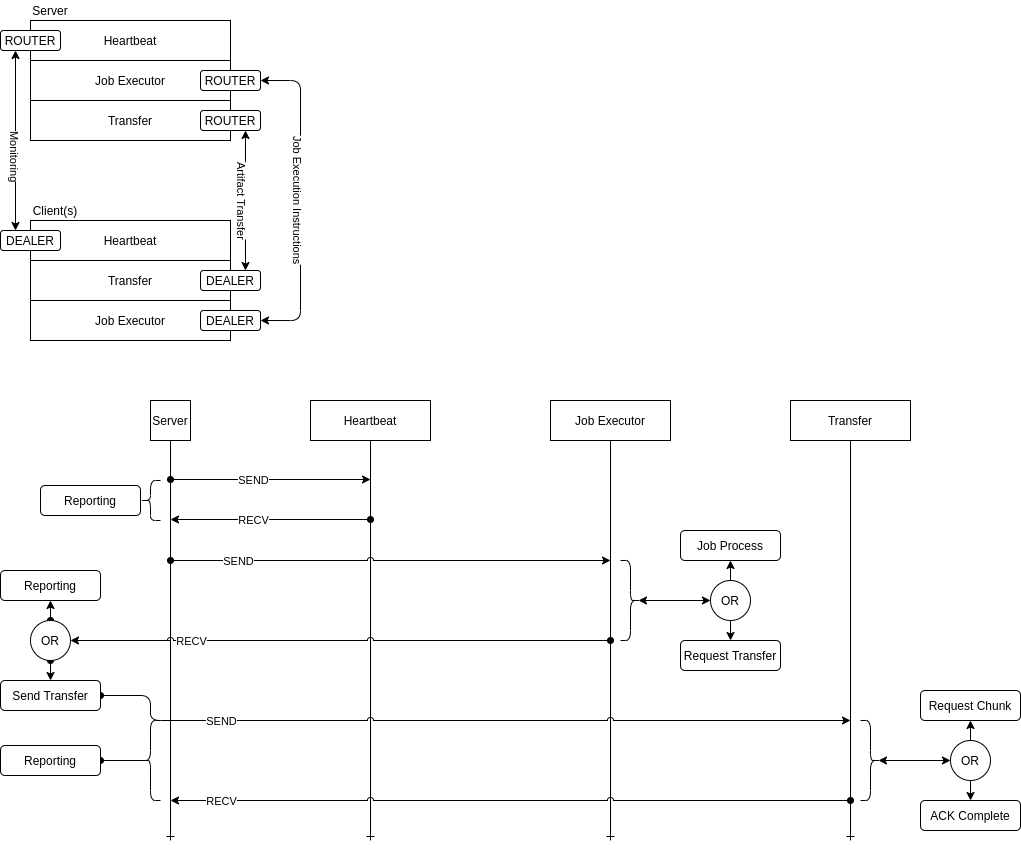

The diagram above was exported from draw.io. Its source (the exported page's mxGraphModel, read from the mxfile embedded in the PNG):
<mxGraphModel dx="1502" dy="1253" grid="1" gridSize="10" guides="1" tooltips="1" connect="1" arrows="1" fold="1" page="1" pageScale="1" pageWidth="1100" pageHeight="850" background="#ffffff" math="0" shadow="0">
  <root>
    <mxCell id="0" />
    <mxCell id="1" parent="0" />
    <mxCell id="P6Motzl6B2yaUC9tVN_q-17" style="edgeStyle=orthogonalEdgeStyle;rounded=1;orthogonalLoop=1;jettySize=auto;html=1;entryX=0;entryY=0.5;entryDx=0;entryDy=0;jumpStyle=arc;exitX=0.25;exitY=1;exitDx=0;exitDy=0;" edge="1" parent="1" source="P6Motzl6B2yaUC9tVN_q-24" target="P6Motzl6B2yaUC9tVN_q-14">
      <mxGeometry relative="1" as="geometry">
        <mxPoint x="-110" y="-100" as="sourcePoint" />
        <Array as="points">
          <mxPoint x="55" y="240" />
        </Array>
      </mxGeometry>
    </mxCell>
    <mxCell id="P6Motzl6B2yaUC9tVN_q-10" value="Heartbeat" style="rounded=0;whiteSpace=wrap;html=1;" vertex="1" parent="1">
      <mxGeometry x="70" y="20" width="200" height="40" as="geometry" />
    </mxCell>
    <mxCell id="P6Motzl6B2yaUC9tVN_q-18" style="edgeStyle=orthogonalEdgeStyle;rounded=1;jumpStyle=arc;orthogonalLoop=1;jettySize=auto;html=1;entryX=1;entryY=0.5;entryDx=0;entryDy=0;exitX=1;exitY=0.5;exitDx=0;exitDy=0;startArrow=classic;startFill=1;" edge="1" parent="1" source="P6Motzl6B2yaUC9tVN_q-21" target="P6Motzl6B2yaUC9tVN_q-27">
      <mxGeometry relative="1" as="geometry">
        <mxPoint x="470" y="-20" as="sourcePoint" />
        <Array as="points">
          <mxPoint x="340" y="80" />
          <mxPoint x="340" y="320" />
        </Array>
      </mxGeometry>
    </mxCell>
    <mxCell id="P6Motzl6B2yaUC9tVN_q-33" value="Job Execution Instructions" style="edgeLabel;html=1;align=center;verticalAlign=middle;resizable=0;points=[];rotation=90;" vertex="1" connectable="0" parent="P6Motzl6B2yaUC9tVN_q-18">
      <mxGeometry x="-0.1888" y="-2" relative="1" as="geometry">
        <mxPoint y="30" as="offset" />
      </mxGeometry>
    </mxCell>
    <mxCell id="P6Motzl6B2yaUC9tVN_q-12" value="Job Executor" style="rounded=0;whiteSpace=wrap;html=1;" vertex="1" parent="1">
      <mxGeometry x="70" y="60" width="200" height="40" as="geometry" />
    </mxCell>
    <mxCell id="P6Motzl6B2yaUC9tVN_q-13" value="Transfer" style="rounded=0;whiteSpace=wrap;html=1;" vertex="1" parent="1">
      <mxGeometry x="70" y="100" width="200" height="40" as="geometry" />
    </mxCell>
    <mxCell id="P6Motzl6B2yaUC9tVN_q-14" value="Heartbeat" style="rounded=0;whiteSpace=wrap;html=1;" vertex="1" parent="1">
      <mxGeometry x="70" y="220" width="200" height="40" as="geometry" />
    </mxCell>
    <mxCell id="P6Motzl6B2yaUC9tVN_q-15" value="Transfer" style="rounded=0;whiteSpace=wrap;html=1;" vertex="1" parent="1">
      <mxGeometry x="70" y="260" width="200" height="40" as="geometry" />
    </mxCell>
    <mxCell id="P6Motzl6B2yaUC9tVN_q-19" style="edgeStyle=orthogonalEdgeStyle;rounded=1;jumpStyle=arc;orthogonalLoop=1;jettySize=auto;html=1;exitX=0.75;exitY=0;exitDx=0;exitDy=0;entryX=0.75;entryY=1;entryDx=0;entryDy=0;startArrow=classic;startFill=1;endArrow=classic;endFill=1;" edge="1" parent="1" source="P6Motzl6B2yaUC9tVN_q-26" target="P6Motzl6B2yaUC9tVN_q-22">
      <mxGeometry relative="1" as="geometry">
        <Array as="points" />
      </mxGeometry>
    </mxCell>
    <mxCell id="P6Motzl6B2yaUC9tVN_q-32" value="Artifact Transfer" style="edgeLabel;html=1;align=center;verticalAlign=middle;resizable=0;points=[];rotation=90;" vertex="1" connectable="0" parent="P6Motzl6B2yaUC9tVN_q-19">
      <mxGeometry x="0.3171" y="3" relative="1" as="geometry">
        <mxPoint y="22" as="offset" />
      </mxGeometry>
    </mxCell>
    <mxCell id="P6Motzl6B2yaUC9tVN_q-16" value="Job Executor" style="rounded=0;whiteSpace=wrap;html=1;" vertex="1" parent="1">
      <mxGeometry x="70" y="300" width="200" height="40" as="geometry" />
    </mxCell>
    <mxCell id="P6Motzl6B2yaUC9tVN_q-20" value="ROUTER" style="rounded=1;whiteSpace=wrap;html=1;" vertex="1" parent="1">
      <mxGeometry x="40" y="30" width="60" height="20" as="geometry" />
    </mxCell>
    <mxCell id="P6Motzl6B2yaUC9tVN_q-21" value="ROUTER" style="rounded=1;whiteSpace=wrap;html=1;" vertex="1" parent="1">
      <mxGeometry x="240" y="70" width="60" height="20" as="geometry" />
    </mxCell>
    <mxCell id="P6Motzl6B2yaUC9tVN_q-22" value="ROUTER" style="rounded=1;whiteSpace=wrap;html=1;" vertex="1" parent="1">
      <mxGeometry x="240" y="110" width="60" height="20" as="geometry" />
    </mxCell>
    <mxCell id="P6Motzl6B2yaUC9tVN_q-24" value="DEALER" style="rounded=1;whiteSpace=wrap;html=1;" vertex="1" parent="1">
      <mxGeometry x="40" y="230" width="60" height="20" as="geometry" />
    </mxCell>
    <mxCell id="P6Motzl6B2yaUC9tVN_q-25" style="edgeStyle=orthogonalEdgeStyle;rounded=1;orthogonalLoop=1;jettySize=auto;html=1;entryX=0.25;entryY=0;entryDx=0;entryDy=0;jumpStyle=arc;exitX=0.25;exitY=1;exitDx=0;exitDy=0;startArrow=classic;startFill=1;" edge="1" parent="1" source="P6Motzl6B2yaUC9tVN_q-20" target="P6Motzl6B2yaUC9tVN_q-24">
      <mxGeometry relative="1" as="geometry">
        <mxPoint x="55" y="-70" as="sourcePoint" />
        <mxPoint x="70" y="240" as="targetPoint" />
        <Array as="points" />
      </mxGeometry>
    </mxCell>
    <mxCell id="P6Motzl6B2yaUC9tVN_q-31" value="Monitoring" style="edgeLabel;html=1;align=center;verticalAlign=middle;resizable=0;points=[];rotation=90;" vertex="1" connectable="0" parent="P6Motzl6B2yaUC9tVN_q-25">
      <mxGeometry x="0.1756" y="-1" relative="1" as="geometry">
        <mxPoint as="offset" />
      </mxGeometry>
    </mxCell>
    <mxCell id="P6Motzl6B2yaUC9tVN_q-26" value="DEALER" style="rounded=1;whiteSpace=wrap;html=1;" vertex="1" parent="1">
      <mxGeometry x="240" y="270" width="60" height="20" as="geometry" />
    </mxCell>
    <mxCell id="P6Motzl6B2yaUC9tVN_q-27" value="DEALER" style="rounded=1;whiteSpace=wrap;html=1;" vertex="1" parent="1">
      <mxGeometry x="240" y="310" width="60" height="20" as="geometry" />
    </mxCell>
    <mxCell id="P6Motzl6B2yaUC9tVN_q-29" value="Server" style="text;html=1;strokeColor=none;fillColor=none;align=center;verticalAlign=middle;whiteSpace=wrap;rounded=0;" vertex="1" parent="1">
      <mxGeometry x="70" width="40" height="20" as="geometry" />
    </mxCell>
    <mxCell id="P6Motzl6B2yaUC9tVN_q-30" value="Client(s)" style="text;html=1;strokeColor=none;fillColor=none;align=center;verticalAlign=middle;whiteSpace=wrap;rounded=0;rotation=0;" vertex="1" parent="1">
      <mxGeometry x="70" y="200" width="50" height="20" as="geometry" />
    </mxCell>
    <mxCell id="P6Motzl6B2yaUC9tVN_q-41" style="edgeStyle=orthogonalEdgeStyle;rounded=1;jumpStyle=arc;orthogonalLoop=1;jettySize=auto;html=1;exitX=0.5;exitY=1;exitDx=0;exitDy=0;startArrow=none;startFill=0;endArrow=ERone;endFill=0;" edge="1" parent="1" source="P6Motzl6B2yaUC9tVN_q-34">
      <mxGeometry relative="1" as="geometry">
        <mxPoint x="210" y="840" as="targetPoint" />
      </mxGeometry>
    </mxCell>
    <mxCell id="P6Motzl6B2yaUC9tVN_q-34" value="Server" style="whiteSpace=wrap;html=1;aspect=fixed;" vertex="1" parent="1">
      <mxGeometry x="190" y="400" width="40" height="40" as="geometry" />
    </mxCell>
    <mxCell id="P6Motzl6B2yaUC9tVN_q-42" style="edgeStyle=orthogonalEdgeStyle;rounded=1;jumpStyle=arc;orthogonalLoop=1;jettySize=auto;html=1;exitX=0.5;exitY=1;exitDx=0;exitDy=0;startArrow=none;startFill=0;endArrow=ERone;endFill=0;" edge="1" parent="1" source="P6Motzl6B2yaUC9tVN_q-36">
      <mxGeometry relative="1" as="geometry">
        <mxPoint x="410" y="840" as="targetPoint" />
      </mxGeometry>
    </mxCell>
    <mxCell id="P6Motzl6B2yaUC9tVN_q-36" value="Heartbeat" style="rounded=0;whiteSpace=wrap;html=1;" vertex="1" parent="1">
      <mxGeometry x="350" y="400" width="120" height="40" as="geometry" />
    </mxCell>
    <mxCell id="P6Motzl6B2yaUC9tVN_q-43" style="edgeStyle=orthogonalEdgeStyle;rounded=1;jumpStyle=arc;orthogonalLoop=1;jettySize=auto;html=1;exitX=0.5;exitY=1;exitDx=0;exitDy=0;startArrow=none;startFill=0;endArrow=ERone;endFill=0;" edge="1" parent="1" source="P6Motzl6B2yaUC9tVN_q-37">
      <mxGeometry relative="1" as="geometry">
        <mxPoint x="650" y="840" as="targetPoint" />
      </mxGeometry>
    </mxCell>
    <mxCell id="P6Motzl6B2yaUC9tVN_q-37" value="Job Executor" style="rounded=0;whiteSpace=wrap;html=1;" vertex="1" parent="1">
      <mxGeometry x="590" y="400" width="120" height="40" as="geometry" />
    </mxCell>
    <mxCell id="P6Motzl6B2yaUC9tVN_q-44" style="edgeStyle=orthogonalEdgeStyle;rounded=1;jumpStyle=arc;orthogonalLoop=1;jettySize=auto;html=1;exitX=0.5;exitY=1;exitDx=0;exitDy=0;startArrow=none;startFill=0;endArrow=ERone;endFill=0;" edge="1" parent="1" source="P6Motzl6B2yaUC9tVN_q-38">
      <mxGeometry relative="1" as="geometry">
        <mxPoint x="890" y="840" as="targetPoint" />
      </mxGeometry>
    </mxCell>
    <mxCell id="P6Motzl6B2yaUC9tVN_q-38" value="Transfer" style="rounded=0;whiteSpace=wrap;html=1;" vertex="1" parent="1">
      <mxGeometry x="830" y="400" width="120" height="40" as="geometry" />
    </mxCell>
    <mxCell id="P6Motzl6B2yaUC9tVN_q-39" style="edgeStyle=orthogonalEdgeStyle;rounded=1;jumpStyle=arc;orthogonalLoop=1;jettySize=auto;html=1;exitX=0.5;exitY=1;exitDx=0;exitDy=0;startArrow=classic;startFill=1;endArrow=classic;endFill=1;" edge="1" parent="1" source="P6Motzl6B2yaUC9tVN_q-34" target="P6Motzl6B2yaUC9tVN_q-34">
      <mxGeometry relative="1" as="geometry" />
    </mxCell>
    <mxCell id="P6Motzl6B2yaUC9tVN_q-45" value="" style="endArrow=classic;html=1;endFill=1;jumpStyle=arc;startArrow=oval;startFill=1;" edge="1" parent="1">
      <mxGeometry width="50" height="50" relative="1" as="geometry">
        <mxPoint x="210" y="479" as="sourcePoint" />
        <mxPoint x="410" y="479" as="targetPoint" />
      </mxGeometry>
    </mxCell>
    <mxCell id="P6Motzl6B2yaUC9tVN_q-47" value="SEND" style="edgeLabel;html=1;align=center;verticalAlign=middle;resizable=0;points=[];" vertex="1" connectable="0" parent="P6Motzl6B2yaUC9tVN_q-45">
      <mxGeometry x="-0.1817" relative="1" as="geometry">
        <mxPoint as="offset" />
      </mxGeometry>
    </mxCell>
    <mxCell id="P6Motzl6B2yaUC9tVN_q-48" value="" style="endArrow=oval;html=1;endFill=1;startArrow=classic;startFill=1;jumpStyle=arc;" edge="1" parent="1">
      <mxGeometry width="50" height="50" relative="1" as="geometry">
        <mxPoint x="210" y="519" as="sourcePoint" />
        <mxPoint x="410" y="519" as="targetPoint" />
      </mxGeometry>
    </mxCell>
    <mxCell id="P6Motzl6B2yaUC9tVN_q-49" value="RECV" style="edgeLabel;html=1;align=center;verticalAlign=middle;resizable=0;points=[];" vertex="1" connectable="0" parent="P6Motzl6B2yaUC9tVN_q-48">
      <mxGeometry x="-0.1817" relative="1" as="geometry">
        <mxPoint as="offset" />
      </mxGeometry>
    </mxCell>
    <mxCell id="P6Motzl6B2yaUC9tVN_q-50" value="" style="endArrow=classic;html=1;endFill=1;jumpStyle=arc;startArrow=oval;startFill=1;" edge="1" parent="1">
      <mxGeometry width="50" height="50" relative="1" as="geometry">
        <mxPoint x="210" y="560" as="sourcePoint" />
        <mxPoint x="650" y="560" as="targetPoint" />
      </mxGeometry>
    </mxCell>
    <mxCell id="P6Motzl6B2yaUC9tVN_q-51" value="SEND" style="edgeLabel;html=1;align=center;verticalAlign=middle;resizable=0;points=[];" vertex="1" connectable="0" parent="P6Motzl6B2yaUC9tVN_q-50">
      <mxGeometry x="-0.1817" relative="1" as="geometry">
        <mxPoint x="-113" as="offset" />
      </mxGeometry>
    </mxCell>
    <mxCell id="P6Motzl6B2yaUC9tVN_q-52" value="" style="endArrow=oval;html=1;endFill=1;startArrow=none;startFill=0;jumpStyle=arc;" edge="1" parent="1">
      <mxGeometry width="50" height="50" relative="1" as="geometry">
        <mxPoint x="130" y="640" as="sourcePoint" />
        <mxPoint x="650" y="640" as="targetPoint" />
      </mxGeometry>
    </mxCell>
    <mxCell id="P6Motzl6B2yaUC9tVN_q-53" value="RECV" style="edgeLabel;html=1;align=center;verticalAlign=middle;resizable=0;points=[];" vertex="1" connectable="0" parent="P6Motzl6B2yaUC9tVN_q-52">
      <mxGeometry x="-0.1817" relative="1" as="geometry">
        <mxPoint x="-113" as="offset" />
      </mxGeometry>
    </mxCell>
    <mxCell id="P6Motzl6B2yaUC9tVN_q-64" style="edgeStyle=orthogonalEdgeStyle;rounded=1;jumpStyle=arc;orthogonalLoop=1;jettySize=auto;html=1;exitX=0.1;exitY=0.5;exitDx=0;exitDy=0;exitPerimeter=0;entryX=0;entryY=0.5;entryDx=0;entryDy=0;startArrow=classic;startFill=1;endArrow=classic;endFill=1;" edge="1" parent="1" source="P6Motzl6B2yaUC9tVN_q-54" target="P6Motzl6B2yaUC9tVN_q-60">
      <mxGeometry relative="1" as="geometry" />
    </mxCell>
    <mxCell id="P6Motzl6B2yaUC9tVN_q-54" value="" style="shape=curlyBracket;whiteSpace=wrap;html=1;rounded=1;direction=west;size=0.5;" vertex="1" parent="1">
      <mxGeometry x="660" y="560" width="20" height="80" as="geometry" />
    </mxCell>
    <mxCell id="P6Motzl6B2yaUC9tVN_q-55" value="" style="endArrow=classic;html=1;endFill=1;jumpStyle=arc;startArrow=none;startFill=0;" edge="1" parent="1">
      <mxGeometry width="50" height="50" relative="1" as="geometry">
        <mxPoint x="210" y="720" as="sourcePoint" />
        <mxPoint x="890" y="720" as="targetPoint" />
      </mxGeometry>
    </mxCell>
    <mxCell id="P6Motzl6B2yaUC9tVN_q-56" value="SEND" style="edgeLabel;html=1;align=center;verticalAlign=middle;resizable=0;points=[];" vertex="1" connectable="0" parent="P6Motzl6B2yaUC9tVN_q-55">
      <mxGeometry x="-0.1817" relative="1" as="geometry">
        <mxPoint x="-227" as="offset" />
      </mxGeometry>
    </mxCell>
    <mxCell id="P6Motzl6B2yaUC9tVN_q-57" value="" style="endArrow=oval;html=1;endFill=1;startArrow=classic;startFill=1;jumpStyle=arc;" edge="1" parent="1">
      <mxGeometry width="50" height="50" relative="1" as="geometry">
        <mxPoint x="210" y="800" as="sourcePoint" />
        <mxPoint x="890" y="800" as="targetPoint" />
      </mxGeometry>
    </mxCell>
    <mxCell id="P6Motzl6B2yaUC9tVN_q-58" value="RECV" style="edgeLabel;html=1;align=center;verticalAlign=middle;resizable=0;points=[];" vertex="1" connectable="0" parent="P6Motzl6B2yaUC9tVN_q-57">
      <mxGeometry x="-0.1817" relative="1" as="geometry">
        <mxPoint x="-227.06" as="offset" />
      </mxGeometry>
    </mxCell>
    <mxCell id="P6Motzl6B2yaUC9tVN_q-62" style="edgeStyle=orthogonalEdgeStyle;rounded=1;jumpStyle=arc;orthogonalLoop=1;jettySize=auto;html=1;exitX=0.5;exitY=1;exitDx=0;exitDy=0;entryX=0.5;entryY=0;entryDx=0;entryDy=0;startArrow=none;startFill=0;endArrow=classic;endFill=1;" edge="1" parent="1" source="P6Motzl6B2yaUC9tVN_q-60">
      <mxGeometry relative="1" as="geometry">
        <mxPoint x="770" y="640" as="targetPoint" />
      </mxGeometry>
    </mxCell>
    <mxCell id="P6Motzl6B2yaUC9tVN_q-63" style="edgeStyle=orthogonalEdgeStyle;rounded=1;jumpStyle=arc;orthogonalLoop=1;jettySize=auto;html=1;exitX=0.5;exitY=0;exitDx=0;exitDy=0;startArrow=none;startFill=0;endArrow=classic;endFill=1;" edge="1" parent="1" source="P6Motzl6B2yaUC9tVN_q-60">
      <mxGeometry relative="1" as="geometry">
        <mxPoint x="770" y="560" as="targetPoint" />
      </mxGeometry>
    </mxCell>
    <mxCell id="P6Motzl6B2yaUC9tVN_q-60" value="OR" style="ellipse;whiteSpace=wrap;html=1;aspect=fixed;" vertex="1" parent="1">
      <mxGeometry x="750" y="580" width="40" height="40" as="geometry" />
    </mxCell>
    <mxCell id="P6Motzl6B2yaUC9tVN_q-76" style="edgeStyle=orthogonalEdgeStyle;rounded=1;jumpStyle=arc;orthogonalLoop=1;jettySize=auto;html=1;exitX=0.1;exitY=0.5;exitDx=0;exitDy=0;exitPerimeter=0;entryX=1;entryY=0.5;entryDx=0;entryDy=0;startArrow=none;startFill=0;endArrow=oval;endFill=1;" edge="1" parent="1" source="P6Motzl6B2yaUC9tVN_q-66" target="P6Motzl6B2yaUC9tVN_q-70">
      <mxGeometry relative="1" as="geometry" />
    </mxCell>
    <mxCell id="P6Motzl6B2yaUC9tVN_q-66" value="" style="shape=curlyBracket;whiteSpace=wrap;html=1;rounded=1;" vertex="1" parent="1">
      <mxGeometry x="180" y="720" width="20" height="80" as="geometry" />
    </mxCell>
    <mxCell id="P6Motzl6B2yaUC9tVN_q-68" value="Reporting" style="rounded=1;whiteSpace=wrap;html=1;" vertex="1" parent="1">
      <mxGeometry x="40" y="570" width="100" height="30" as="geometry" />
    </mxCell>
    <mxCell id="P6Motzl6B2yaUC9tVN_q-75" style="edgeStyle=orthogonalEdgeStyle;rounded=1;jumpStyle=arc;orthogonalLoop=1;jettySize=auto;html=1;exitX=1;exitY=0.5;exitDx=0;exitDy=0;startArrow=oval;startFill=1;endArrow=none;endFill=0;" edge="1" parent="1" source="P6Motzl6B2yaUC9tVN_q-69">
      <mxGeometry relative="1" as="geometry">
        <mxPoint x="210" y="720" as="targetPoint" />
        <Array as="points">
          <mxPoint x="190" y="695" />
          <mxPoint x="190" y="720" />
        </Array>
      </mxGeometry>
    </mxCell>
    <mxCell id="P6Motzl6B2yaUC9tVN_q-69" value="Send Transfer" style="rounded=1;whiteSpace=wrap;html=1;" vertex="1" parent="1">
      <mxGeometry x="40" y="680" width="100" height="30" as="geometry" />
    </mxCell>
    <mxCell id="P6Motzl6B2yaUC9tVN_q-70" value="Reporting" style="rounded=1;whiteSpace=wrap;html=1;" vertex="1" parent="1">
      <mxGeometry x="40" y="745" width="100" height="30" as="geometry" />
    </mxCell>
    <mxCell id="P6Motzl6B2yaUC9tVN_q-72" style="edgeStyle=orthogonalEdgeStyle;rounded=1;jumpStyle=arc;orthogonalLoop=1;jettySize=auto;html=1;exitX=1;exitY=0.5;exitDx=0;exitDy=0;startArrow=classic;startFill=1;endArrow=none;endFill=0;" edge="1" parent="1" source="P6Motzl6B2yaUC9tVN_q-71">
      <mxGeometry relative="1" as="geometry">
        <mxPoint x="210" y="640" as="targetPoint" />
      </mxGeometry>
    </mxCell>
    <mxCell id="P6Motzl6B2yaUC9tVN_q-73" style="edgeStyle=orthogonalEdgeStyle;rounded=1;jumpStyle=arc;orthogonalLoop=1;jettySize=auto;html=1;exitX=0.5;exitY=0;exitDx=0;exitDy=0;entryX=0.5;entryY=1;entryDx=0;entryDy=0;startArrow=oval;startFill=1;endArrow=classic;endFill=1;" edge="1" parent="1" source="P6Motzl6B2yaUC9tVN_q-71" target="P6Motzl6B2yaUC9tVN_q-68">
      <mxGeometry relative="1" as="geometry" />
    </mxCell>
    <mxCell id="P6Motzl6B2yaUC9tVN_q-74" style="edgeStyle=orthogonalEdgeStyle;rounded=1;jumpStyle=arc;orthogonalLoop=1;jettySize=auto;html=1;exitX=0.5;exitY=1;exitDx=0;exitDy=0;startArrow=oval;startFill=1;endArrow=classic;endFill=1;" edge="1" parent="1" source="P6Motzl6B2yaUC9tVN_q-71" target="P6Motzl6B2yaUC9tVN_q-69">
      <mxGeometry relative="1" as="geometry" />
    </mxCell>
    <mxCell id="P6Motzl6B2yaUC9tVN_q-71" value="OR" style="ellipse;whiteSpace=wrap;html=1;aspect=fixed;" vertex="1" parent="1">
      <mxGeometry x="70" y="620" width="40" height="40" as="geometry" />
    </mxCell>
    <mxCell id="P6Motzl6B2yaUC9tVN_q-77" value="" style="shape=curlyBracket;whiteSpace=wrap;html=1;rounded=1;" vertex="1" parent="1">
      <mxGeometry x="180" y="480" width="20" height="40" as="geometry" />
    </mxCell>
    <mxCell id="P6Motzl6B2yaUC9tVN_q-78" value="Reporting" style="rounded=1;whiteSpace=wrap;html=1;" vertex="1" parent="1">
      <mxGeometry x="80" y="485" width="100" height="30" as="geometry" />
    </mxCell>
    <mxCell id="P6Motzl6B2yaUC9tVN_q-79" value="Request Transfer" style="rounded=1;whiteSpace=wrap;html=1;" vertex="1" parent="1">
      <mxGeometry x="720" y="640" width="100" height="30" as="geometry" />
    </mxCell>
    <mxCell id="P6Motzl6B2yaUC9tVN_q-80" value="Job Process" style="rounded=1;whiteSpace=wrap;html=1;" vertex="1" parent="1">
      <mxGeometry x="720" y="530" width="100" height="30" as="geometry" />
    </mxCell>
    <mxCell id="P6Motzl6B2yaUC9tVN_q-88" style="edgeStyle=orthogonalEdgeStyle;rounded=1;jumpStyle=arc;orthogonalLoop=1;jettySize=auto;html=1;exitX=0.1;exitY=0.5;exitDx=0;exitDy=0;exitPerimeter=0;entryX=0;entryY=0.5;entryDx=0;entryDy=0;startArrow=classic;startFill=1;endArrow=classic;endFill=1;" edge="1" parent="1" source="P6Motzl6B2yaUC9tVN_q-82" target="P6Motzl6B2yaUC9tVN_q-85">
      <mxGeometry relative="1" as="geometry" />
    </mxCell>
    <mxCell id="P6Motzl6B2yaUC9tVN_q-82" value="" style="shape=curlyBracket;whiteSpace=wrap;html=1;rounded=1;direction=west;size=0.5;" vertex="1" parent="1">
      <mxGeometry x="900" y="720" width="20" height="80" as="geometry" />
    </mxCell>
    <mxCell id="P6Motzl6B2yaUC9tVN_q-83" style="edgeStyle=orthogonalEdgeStyle;rounded=1;jumpStyle=arc;orthogonalLoop=1;jettySize=auto;html=1;exitX=0.5;exitY=1;exitDx=0;exitDy=0;entryX=0.5;entryY=0;entryDx=0;entryDy=0;startArrow=none;startFill=0;endArrow=classic;endFill=1;" edge="1" parent="1" source="P6Motzl6B2yaUC9tVN_q-85">
      <mxGeometry relative="1" as="geometry">
        <mxPoint x="1010" y="800" as="targetPoint" />
      </mxGeometry>
    </mxCell>
    <mxCell id="P6Motzl6B2yaUC9tVN_q-84" style="edgeStyle=orthogonalEdgeStyle;rounded=1;jumpStyle=arc;orthogonalLoop=1;jettySize=auto;html=1;exitX=0.5;exitY=0;exitDx=0;exitDy=0;startArrow=none;startFill=0;endArrow=classic;endFill=1;" edge="1" parent="1" source="P6Motzl6B2yaUC9tVN_q-85">
      <mxGeometry relative="1" as="geometry">
        <mxPoint x="1010" y="720" as="targetPoint" />
      </mxGeometry>
    </mxCell>
    <mxCell id="P6Motzl6B2yaUC9tVN_q-85" value="OR" style="ellipse;whiteSpace=wrap;html=1;aspect=fixed;" vertex="1" parent="1">
      <mxGeometry x="990" y="740" width="40" height="40" as="geometry" />
    </mxCell>
    <mxCell id="P6Motzl6B2yaUC9tVN_q-86" value="ACK Complete" style="rounded=1;whiteSpace=wrap;html=1;" vertex="1" parent="1">
      <mxGeometry x="960" y="800" width="100" height="30" as="geometry" />
    </mxCell>
    <mxCell id="P6Motzl6B2yaUC9tVN_q-87" value="Request Chunk" style="rounded=1;whiteSpace=wrap;html=1;" vertex="1" parent="1">
      <mxGeometry x="960" y="690" width="100" height="30" as="geometry" />
    </mxCell>
  </root>
</mxGraphModel>